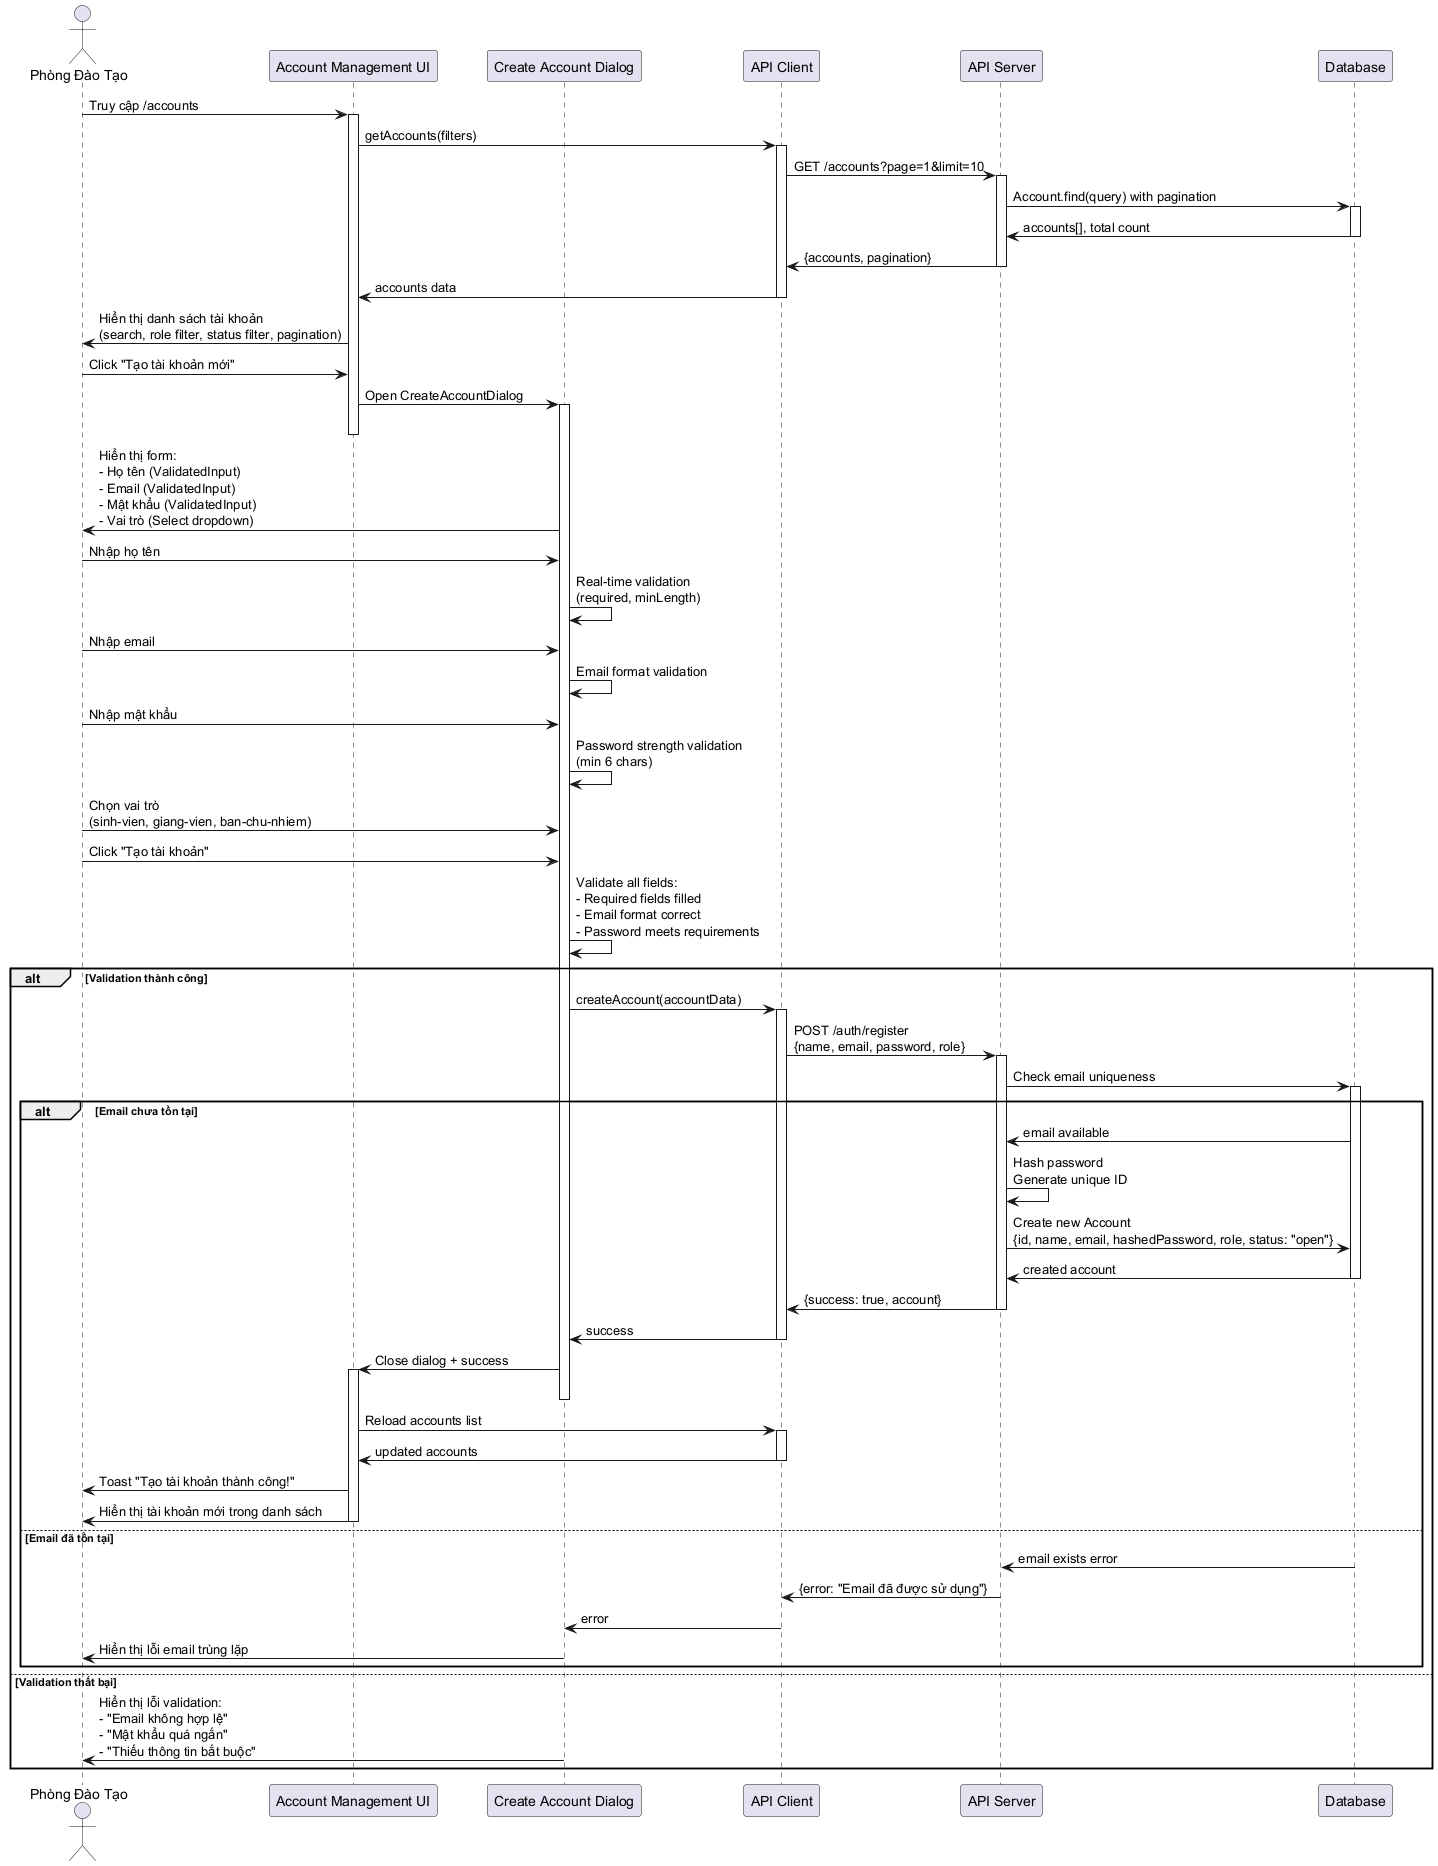

The diagram above was rendered by PlantUML. Its source (embedded in the PNG):
@startuml Sequence - PDT tạo tài khoản

skinparam participantPadding 20
skinparam boxPadding 10

actor "Phòng Đào Tạo" as PDT
participant "Account Management UI" as AccountUI
participant "Create Account Dialog" as CreateDialog
participant "API Client" as ApiClient
participant "API Server" as API
participant "Database" as DB

PDT -> AccountUI: Truy cập /accounts
activate AccountUI

AccountUI -> ApiClient: getAccounts(filters)
activate ApiClient

ApiClient -> API: GET /accounts?page=1&limit=10
activate API

API -> DB: Account.find(query) with pagination
activate DB
DB -> API: accounts[], total count
deactivate DB

API -> ApiClient: {accounts, pagination}
deactivate API

ApiClient -> AccountUI: accounts data
deactivate ApiClient

AccountUI -> PDT: Hiển thị danh sách tài khoản\n(search, role filter, status filter, pagination)

PDT -> AccountUI: Click "Tạo tài khoản mới"

AccountUI -> CreateDialog: Open CreateAccountDialog
activate CreateDialog
deactivate AccountUI

CreateDialog -> PDT: Hiển thị form:\n- Họ tên (ValidatedInput)\n- Email (ValidatedInput)\n- Mật khẩu (ValidatedInput)\n- Vai trò (Select dropdown)

PDT -> CreateDialog: Nhập họ tên
CreateDialog -> CreateDialog: Real-time validation\n(required, minLength)

PDT -> CreateDialog: Nhập email
CreateDialog -> CreateDialog: Email format validation

PDT -> CreateDialog: Nhập mật khẩu
CreateDialog -> CreateDialog: Password strength validation\n(min 6 chars)

PDT -> CreateDialog: Chọn vai trò\n(sinh-vien, giang-vien, ban-chu-nhiem)

PDT -> CreateDialog: Click "Tạo tài khoản"

CreateDialog -> CreateDialog: Validate all fields:\n- Required fields filled\n- Email format correct\n- Password meets requirements

alt Validation thành công
    CreateDialog -> ApiClient: createAccount(accountData)
    activate ApiClient
    
    ApiClient -> API: POST /auth/register\n{name, email, password, role}
    activate API
    
    API -> DB: Check email uniqueness
    activate DB
    
    alt Email chưa tồn tại
        DB -> API: email available
        
        API -> API: Hash password\nGenerate unique ID
        
        API -> DB: Create new Account\n{id, name, email, hashedPassword, role, status: "open"}
        DB -> API: created account
        deactivate DB
        
        API -> ApiClient: {success: true, account}
        deactivate API
        
        ApiClient -> CreateDialog: success
        deactivate ApiClient
        
        CreateDialog -> AccountUI: Close dialog + success
        activate AccountUI
        deactivate CreateDialog
        
        AccountUI -> ApiClient: Reload accounts list
        activate ApiClient
        ApiClient -> AccountUI: updated accounts
        deactivate ApiClient
        
        AccountUI -> PDT: Toast "Tạo tài khoản thành công!"
        AccountUI -> PDT: Hiển thị tài khoản mới trong danh sách
        deactivate AccountUI
        
    else Email đã tồn tại
        DB -> API: email exists error
        deactivate DB
        
        API -> ApiClient: {error: "Email đã được sử dụng"}
        deactivate API
        
        ApiClient -> CreateDialog: error
        deactivate ApiClient
        
        CreateDialog -> PDT: Hiển thị lỗi email trùng lặp
        deactivate CreateDialog
    end
    
else Validation thất bại
    CreateDialog -> PDT: Hiển thị lỗi validation:\n- "Email không hợp lệ"\n- "Mật khẩu quá ngắn"\n- "Thiếu thông tin bắt buộc"
    deactivate CreateDialog
end

@enduml